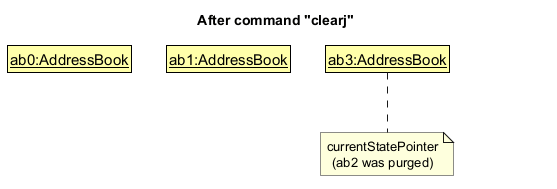

The diagram above was rendered by PlantUML. Its source (embedded in the PNG):
@startuml
!include style.puml
skinparam ClassFontColor #000000
skinparam ClassBorderColor #000000
skinparam ClassBackgroundColor #FFFFAA
skinparam roundCorner 0

title After command "clearj"

class State1 as "<u>ab0:AddressBook</u>"
class State2 as "<u>ab1:AddressBook</u>"
class State3 as "<u>ab3:AddressBook</u>"

State1 -[hidden]right-> State2
State2 -[hidden]right-> State3

'The pointer is an int field rather than an object, so a UML note marks the state it points to.
'PlantUML draws a note with only one link as a wedge, so a hidden link to Spacer keeps the connector dashed.
class Spacer <<unused>>
hide <<unused>>
note "currentStatePointer\n(ab2 was purged)" as Pointer
State3 .. Pointer
Pointer -[hidden]right- Spacer
@enduml